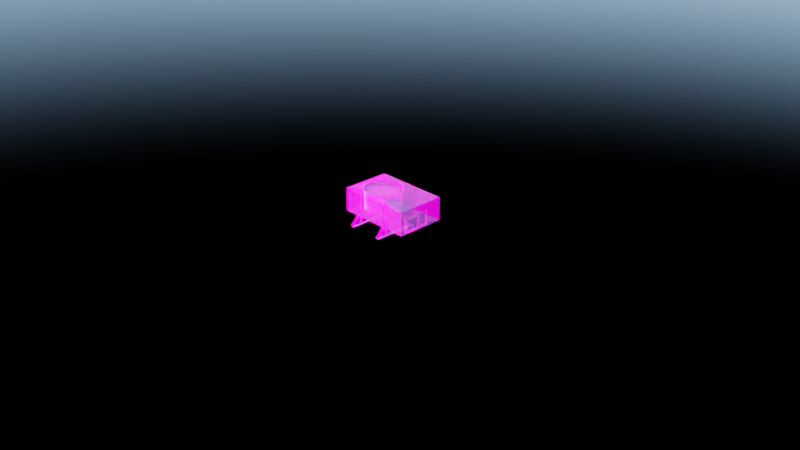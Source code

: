 # Source: AC.blend  (saved by Blender 2.93.21; exported with 4.5.12 LTS)
import bpy
from mathutils import Matrix  # noqa: F401  (used for matrix-valued properties, if any)

bpy.ops.wm.read_factory_settings(use_empty=True)
scene = bpy.context.scene
scene.name = 'Scene'

# ---- collections
col_collection = bpy.data.collections.new('Collection'); scene.collection.children.link(col_collection)
col_ac_unit__exterior_pack = bpy.data.collections.new('AC Unit  Exterior pack'); col_collection.children.link(col_ac_unit__exterior_pack)

# ---- images (referenced by path relative to the original .blend; pixels are not part of the script)
import os
ASSET_DIR = os.environ.get("B2B_ASSET_DIR", "")  # directory of the original .blend (textures are referenced by path, not embedded)
HERE = os.path.dirname(os.path.abspath(__file__))  # packed textures are extracted next to this script under _unpacked/

def load_image(name, relpath, width, height, colorspace="sRGB"):
    """Load a texture the original file referenced (path relative to the .blend, or extracted next to this script)."""
    p = next((c for c in (os.path.join(HERE, relpath), os.path.join(ASSET_DIR, relpath)) if relpath and os.path.exists(c)), "")
    if p:
        img = bpy.data.images.load(p, check_existing=True)
        img.name = name
    else:  # same state as the original file: an image datablock whose file is absent (Cycles renders it pink)
        img = bpy.data.images.new(name, width, height)
        img.source = "FILE"
        img.filepath = "//" + (relpath or name)
    img.colorspace_settings.name = colorspace
    return img
img_defaultmaterial_color_1k_metalness_png_005 = load_image('DefaultMaterial_COLOR_1k_METALNESS.png.005', 'DefaultMaterial_COLOR_1k_METALNESS.png', 1024, 1024, 'sRGB')
img_defaultmaterial_roughness_1k_metalness_jpg_005 = load_image('DefaultMaterial_ROUGHNESS_1k_METALNESS.jpg.005', 'DefaultMaterial_ROUGHNESS_1k_METALNESS.jpg', 1024, 1024, 'Non-Color')
img_defaultmaterial_metalness_1k_metalness_jpg_005 = load_image('DefaultMaterial_METALNESS_1k_METALNESS.jpg.005', 'DefaultMaterial_METALNESS_1k_METALNESS.jpg', 1024, 1024, 'Non-Color')
img_defaultmaterial_opacity_1k_metalness_jpg_001 = load_image('DefaultMaterial_OPACITY_1k_METALNESS.jpg.001', 'DefaultMaterial_OPACITY_1k_METALNESS.jpg', 1024, 1024, 'Non-Color')
img_defaultmaterial_nrm_1k_metalness_jpg_005 = load_image('DefaultMaterial_NRM_1k_METALNESS.jpg.005', 'DefaultMaterial_NRM_1k_METALNESS.jpg', 1024, 1024, 'Non-Color')

# ---- materials (node trees are filled in below, after node groups)
mat_ac_unit_001 = bpy.data.materials.new('Ac Unit.001')

# ---- node groups
ng_auto_smooth = bpy.data.node_groups.new('Auto Smooth', 'GeometryNodeTree')
_s = ng_auto_smooth.interface.new_socket(name='Geometry', in_out='OUTPUT', socket_type='NodeSocketGeometry')
_s = ng_auto_smooth.interface.new_socket(name='Geometry', in_out='INPUT', socket_type='NodeSocketGeometry')
_s = ng_auto_smooth.interface.new_socket(name='Angle', in_out='INPUT', socket_type='NodeSocketFloat')
_s.subtype = 'ANGLE'
_s.min_value = 0.0
_s.max_value = 3.142
ng_auto_smooth.is_modifier = True
_N = ng_auto_smooth.nodes; _L = ng_auto_smooth.links
n0 = _N.new('NodeGroupOutput'); n0.name = 'Group Output'; n0.location = (480, -100)
n1 = _N.new('NodeGroupInput'); n1.name = 'Group Input'; n1.location = (-420, -300)
n2 = _N.new('NodeGroupInput'); n2.name = 'Group Input.001'; n2.location = (-60, -100)
n3 = _N.new('GeometryNodeSetShadeSmooth'); n3.name = 'Set Shade Smooth'; n3.location = (120, -100)
n3.domain = 'EDGE'
n4 = _N.new('GeometryNodeSetShadeSmooth'); n4.name = 'Set Shade Smooth.001'; n4.location = (300, -100)
n5 = _N.new('GeometryNodeInputMeshEdgeAngle'); n5.name = 'Edge Angle'; n5.location = (-420, -220)
n6 = _N.new('GeometryNodeInputEdgeSmooth'); n6.name = 'Is Edge Smooth'; n6.location = (-60, -160)
n7 = _N.new('GeometryNodeInputShadeSmooth'); n7.name = 'Is Face Smooth'; n7.location = (-240, -340)
n8 = _N.new('FunctionNodeBooleanMath'); n8.name = 'Boolean Math'; n8.location = (-60, -220)
n9 = _N.new('FunctionNodeCompare'); n9.name = 'Compare'; n9.location = (-240, -180)
n9.operation = 'LESS_EQUAL'
_L.new(n5.outputs[0], n9.inputs[0])
_L.new(n4.outputs[0], n0.inputs[0])
_L.new(n1.outputs[1], n9.inputs[1])
_L.new(n9.outputs[0], n8.inputs[0])
_L.new(n7.outputs[0], n8.inputs[1])
_L.new(n2.outputs[0], n3.inputs[0])
_L.new(n6.outputs[0], n3.inputs[1])
_L.new(n3.outputs[0], n4.inputs[0])
_L.new(n8.outputs[0], n3.inputs[2])
n0.is_active_output = True

# ---- material node trees
mat_ac_unit_001.use_nodes = True; mat_ac_unit_001.node_tree.nodes.clear()
_N = mat_ac_unit_001.node_tree.nodes; _L = mat_ac_unit_001.node_tree.links
n0 = _N.new('ShaderNodeBsdfPrincipled'); n0.name = 'Principled BSDF'; n0.location = (40, 300)
n0.distribution = 'GGX'
n0.subsurface_method = 'BURLEY'
n0.inputs[3].default_value = 1.45
n0.inputs[27].default_value = (0.0, 0.0, 0.0, 1.0)
n0.inputs[28].default_value = 1.0
n1 = _N.new('ShaderNodeOutputMaterial'); n1.name = 'Material Output'; n1.location = (330, 300)
n2 = _N.new('ShaderNodeTexImage'); n2.name = 'Image Texture'; n2.location = (-660, 540)
n2.image = img_defaultmaterial_color_1k_metalness_png_005
n3 = _N.new('ShaderNodeTexImage'); n3.name = 'Image Texture.003'; n3.location = (-1120, 40)
n3.image = img_defaultmaterial_roughness_1k_metalness_jpg_005
n4 = _N.new('ShaderNodeTexImage'); n4.name = 'Image Texture.001'; n4.location = (-1120, 320)
n4.image = img_defaultmaterial_metalness_1k_metalness_jpg_005
n5 = _N.new('ShaderNodeTexImage'); n5.name = 'Image Texture.004'; n5.location = (-1120, -240)
n5.image = img_defaultmaterial_opacity_1k_metalness_jpg_001
n6 = _N.new('ShaderNodeMath'); n6.name = 'Math'; n6.location = (-420, -380)
n6.hide = True
n6.operation = 'SUBTRACT'
n6.inputs[0].default_value = 1.0
n6.inputs[2].default_value = 0.0
n7 = _N.new('ShaderNodeCombineXYZ'); n7.name = 'Combine XYZ'; n7.location = (-256, -310)
n8 = _N.new('ShaderNodeTexImage'); n8.name = 'Image Texture.002'; n8.location = (-844, -357)
n8.image = img_defaultmaterial_nrm_1k_metalness_jpg_005
n9 = _N.new('ShaderNodeNormalMap'); n9.name = 'Normal Map'; n9.location = (-87, -306)
n10 = _N.new('ShaderNodeSeparateXYZ'); n10.name = 'Separate XYZ'; n10.location = (-578, -331)
_L.new(n0.outputs[0], n1.inputs[0])
_L.new(n2.outputs[0], n0.inputs[0])
_L.new(n3.outputs[0], n0.inputs[2])
_L.new(n4.outputs[0], n0.inputs[1])
_L.new(n9.outputs[0], n0.inputs[5])
_L.new(n5.outputs[0], n0.inputs[4])
_L.new(n10.outputs[0], n7.inputs[0])
_L.new(n10.outputs[2], n7.inputs[2])
_L.new(n10.outputs[1], n6.inputs[1])
_L.new(n6.outputs[0], n7.inputs[1])
_L.new(n7.outputs[0], n9.inputs[1])
_L.new(n8.outputs[0], n10.inputs[0])
n1.is_active_output = True

# ---- world
world_world = bpy.data.worlds.new('World'); scene.world = world_world
world_world.use_nodes = True; world_world.node_tree.nodes.clear()
_N = world_world.node_tree.nodes; _L = world_world.node_tree.links
n0 = _N.new('ShaderNodeOutputWorld'); n0.name = 'World Output'; n0.location = (353, 304)
n1 = _N.new('ShaderNodeBackground'); n1.name = 'Background'; n1.location = (39, 334)
n2 = _N.new('ShaderNodeTexSky'); n2.name = 'Sky Texture'; n2.location = (-255, 369)
n2.sun_elevation = 0.4363
n2.sun_rotation = 3.142
n2.altitude = 1.5e+04
n2.air_density = 1.5
n2.dust_density = 1.2
_L.new(n1.outputs[0], n0.inputs[0])
_L.new(n2.outputs[0], n1.inputs[0])
n0.is_active_output = True
world_world.color = (0.05088, 0.05088, 0.05088)
world_world.use_sun_shadow = False
world_world.sun_shadow_jitter_overblur = 0.0

# ---- cameras
cam_camera = bpy.data.cameras.new('Camera')
cam_camera.clip_end = 100.0
cam_camera.ortho_scale = 7.314

# ---- meshes
me_plane_004 = bpy.data.meshes.new('Plane.004')
me_plane_004.from_pydata([(-0.3997, -0.334, 0.08307), (-0.3997, -0.334, 0.2699), (0.4003, -0.3111, 0.1018), (0.4003, -0.3111, 0.2382), (0.4003, -0.01914, 0.1018), (-0.3997, 0.1537, 0.08307), (-0.3997, 0.1537, 0.2699), (0.4003, -0.01914, 0.2382), (-0.1369, -0.2901, 0.32), (-0.08515, -0.2833, 0.32), (-0.2369, -0.2633, 0.32), (-0.1887, -0.2833, 0.32), (-0.03691, -0.2633, 0.32), (0.03629, -0.1901, 0.32), (0.05628, -0.03835, 0.32), (-0.3101, 0.00989, 0.32), (-0.3301, -0.03835, 0.32), (-0.03691, 0.0831, 0.32), (-0.2369, 0.0831, 0.32), (-0.1887, 0.1031, 0.32), (-0.03691, 0.0831, 0.12), (-0.2369, -0.2633, 0.12), (-0.1369, -0.2901, 0.12), (-0.03691, -0.2633, 0.12), (0.03629, -0.1901, 0.12), (0.06309, -0.09011, 0.12), (-0.3101, -0.1901, 0.12), (0.0363, 0.00989, 0.12), (-0.3369, -0.09011, 0.12), (-0.2369, 0.0831, 0.12), (-0.3101, 0.00989, 0.12), (-0.1369, 0.1099, 0.12), (0.4003, -0.35, 0.32), (0.4003, -0.35, 0.07), (0.4003, 0.1698, 0.07), (0.4403, -0.3111, 0.1018), (0.4153, -0.01914, 0.2382), (0.4153, -0.01914, 0.1018), (0.4153, -0.1411, 0.2382), (0.4153, -0.1411, 0.1018), (0.4403, -0.3111, 0.2382), (0.4403, -0.1591, 0.1018), (0.4403, -0.1591, 0.2382), (-0.3997, -0.35, 0.07), (-0.3997, -0.35, 0.32), (-0.3997, 0.1698, 0.07), (-0.3997, 0.1698, 0.32), (-0.3947, -0.334, 0.08307), (-0.3947, -0.334, 0.2699), (-0.3947, 0.1537, 0.08307), (-0.3947, 0.1537, 0.2699), (0.1668, -0.351, 0.01), (0.2005, -0.351, 0.01), (0.2005, -0.371, 0.345), (0.1668, -0.371, 0.345), (0.2019, -8.824e-09, -1.524e-08), (0.2019, -0.47, -1.524e-08), (0.1654, -7.231e-09, -1.249e-08), (0.2019, -0.47, 0.02), (0.2019, -8.824e-09, 0.02), (0.1654, -0.47, -1.249e-08), (0.2005, -0.371, 0.01), (0.1668, -0.371, 0.01), (0.1668, -0.351, 0.345), (0.2005, -0.351, 0.345), (0.1654, -7.231e-09, 0.02), (0.1654, -0.47, 0.02), (0.1684, -0.3589, 0.1324), (0.1989, -0.3589, 0.1324), (0.2001, -0.4542, 0.0087), (0.1672, -0.4542, 0.0087), (0.1684, -0.3683, 0.1399), (0.1989, -0.3683, 0.1399), (0.2001, -0.4635, 0.01625), (0.1672, -0.4635, 0.01625), (0.1675, -0.3517, 0.01), (0.1998, -0.3517, 0.01), (0.1995, -0.371, 0.345), (0.1678, -0.371, 0.345), (0.2012, -8.793e-09, 0.0007071), (0.2012, -0.47, 0.0007071), (0.1661, -7.262e-09, 0.0007071), (0.2009, -0.47, 0.02), (0.2009, -8.78e-09, 0.02), (0.1661, -0.47, 0.0007071), (0.1995, -0.371, 0.01), (0.1678, -0.371, 0.01), (0.1675, -0.3517, 0.345), (0.1998, -0.3517, 0.345), (0.1664, -7.274e-09, 0.02), (0.1664, -0.47, 0.02), (0.1691, -0.3595, 0.1328), (0.1982, -0.3595, 0.1328), (0.1994, -0.4547, 0.00913), (0.1679, -0.4547, 0.00913), (0.1694, -0.3683, 0.1399), (0.1979, -0.3683, 0.1399), (0.1991, -0.4635, 0.01625), (0.1682, -0.4635, 0.01625), (-0.2005, -0.351, 0.01), (-0.1668, -0.351, 0.01), (-0.1668, -0.371, 0.345), (-0.2005, -0.371, 0.345), (-0.1654, 7.231e-09, 1.249e-08), (-0.1654, -0.47, 1.249e-08), (-0.2019, 8.824e-09, 1.524e-08), (-0.1654, -0.47, 0.02), (-0.1654, 7.231e-09, 0.02), (-0.2019, -0.47, 1.524e-08), (-0.1668, -0.371, 0.01), (-0.2005, -0.371, 0.01), (-0.2005, -0.351, 0.345), (-0.1668, -0.351, 0.345), (-0.2019, 8.824e-09, 0.02), (-0.2019, -0.47, 0.02), (-0.1989, -0.3589, 0.1324), (-0.1684, -0.3589, 0.1324), (-0.1672, -0.4542, 0.0087), (-0.2001, -0.4542, 0.0087), (-0.1989, -0.3683, 0.1399), (-0.1684, -0.3683, 0.1399), (-0.1672, -0.4635, 0.01625), (-0.2001, -0.4635, 0.01625), (-0.1998, -0.3517, 0.01), (-0.1675, -0.3517, 0.01), (-0.1678, -0.371, 0.345), (-0.1995, -0.371, 0.345), (-0.1661, 7.262e-09, 0.0007072), (-0.1661, -0.47, 0.0007072), (-0.2012, 8.793e-09, 0.0007072), (-0.1664, -0.47, 0.02), (-0.1664, 7.274e-09, 0.02), (-0.2012, -0.47, 0.0007072), (-0.1678, -0.371, 0.01), (-0.1995, -0.371, 0.01), (-0.1998, -0.3517, 0.345), (-0.1675, -0.3517, 0.345), (-0.2009, 8.78e-09, 0.02), (-0.2009, -0.47, 0.02), (-0.1982, -0.3595, 0.1328), (-0.1691, -0.3595, 0.1328), (-0.1679, -0.4547, 0.00913), (-0.1994, -0.4547, 0.00913), (-0.1979, -0.3683, 0.1399), (-0.1694, -0.3683, 0.1399), (-0.1682, -0.4635, 0.01625), (-0.1991, -0.4635, 0.01625), (0.004511, -0.2315, 0.32), (-0.2783, -0.2315, 0.32), (-0.3101, -0.1901, 0.32), (0.05628, -0.1419, 0.32), (0.06309, -0.09011, 0.32), (-0.3301, -0.1419, 0.32), (-0.3369, -0.09011, 0.32), (0.0363, 0.00989, 0.32), (0.004511, 0.05131, 0.32), (-0.2783, 0.05131, 0.32), (-0.1369, 0.1099, 0.32), (-0.08515, 0.1031, 0.32), (0.007558, -0.35, 0.32), (0.4003, -0.1419, 0.32), (0.4003, 0.1698, 0.32), (-0.242, 0.1698, 0.32), (0.01195, 0.1698, 0.32), (-0.3997, -0.1404, 0.32), (0.07086, -0.09011, 0.32), (0.05504, -0.0106, 0.32), (0.01, 0.0568, 0.32), (-0.0574, 0.1018, 0.32), (-0.1369, 0.1177, 0.32), (-0.2164, 0.1018, 0.32), (-0.2838, 0.0568, 0.32), (-0.3289, -0.0106, 0.32), (-0.3447, -0.09011, 0.32), (-0.3289, -0.1696, 0.32), (-0.2838, -0.237, 0.32), (-0.2164, -0.2821, 0.32), (-0.1369, -0.2979, 0.32), (-0.0574, -0.2821, 0.32), (0.01, -0.237, 0.32), (0.05504, -0.1696, 0.32), (-0.1369, -0.09011, 0.32), (-0.2725, 0.04553, 0.2673), (-0.2725, -0.2257, 0.2673), (-0.001273, 0.04553, 0.2673), (-0.001273, -0.2257, 0.2673), (-0.3373, -0.09011, 0.2673), (0.06352, -0.09011, 0.2673), (-0.1369, 0.09681, 0.2673), (-0.1369, -0.277, 0.2673), (-0.1369, -0.2901, 0.32), (-0.08515, -0.2833, 0.32), (-0.2369, -0.2633, 0.32), (-0.1887, -0.2833, 0.32), (-0.03691, -0.2633, 0.32), (0.03629, -0.1901, 0.32), (0.05628, -0.03835, 0.32), (-0.3101, 0.00989, 0.32), (-0.3301, -0.03835, 0.32), (-0.03691, 0.0831, 0.32), (-0.2369, 0.0831, 0.32), (-0.1887, 0.1031, 0.32), (0.004511, -0.2315, 0.32), (-0.2783, -0.2315, 0.32), (-0.3101, -0.1901, 0.32), (0.05628, -0.1419, 0.32), (0.06309, -0.09011, 0.32), (-0.3301, -0.1419, 0.32), (-0.3369, -0.09011, 0.32), (0.0363, 0.00989, 0.32), (0.004511, 0.05131, 0.32), (-0.2783, 0.05131, 0.32), (-0.1369, 0.1099, 0.32), (-0.08515, 0.1031, 0.32), (-0.1369, -0.2941, 0.328), (-0.0841, -0.2872, 0.328), (-0.2389, -0.2668, 0.328), (-0.1897, -0.2872, 0.328), (-0.03489, -0.2668, 0.328), (0.03979, -0.1921, 0.328), (0.007364, -0.2344, 0.328), (-0.2812, -0.2344, 0.328), (-0.3136, -0.1921, 0.328), (0.06017, -0.1429, 0.328), (0.06712, -0.09011, 0.328), (-0.334, -0.1429, 0.328), (-0.3409, -0.09011, 0.328), (0.06017, -0.0373, 0.328), (0.03979, 0.01191, 0.328), (-0.3136, 0.01191, 0.328), (-0.334, -0.0373, 0.328), (0.007364, 0.05416, 0.328), (-0.03489, 0.08659, 0.328), (-0.2389, 0.08659, 0.328), (-0.2812, 0.05416, 0.328), (-0.1897, 0.107, 0.328), (-0.1369, 0.1139, 0.328), (-0.0841, 0.107, 0.328), (-0.1369, -0.2992, 0.328), (-0.0828, -0.2921, 0.328), (-0.2414, -0.2712, 0.328), (-0.191, -0.2921, 0.328), (-0.03237, -0.2712, 0.328), (0.04416, -0.1946, 0.328), (0.01093, -0.238, 0.328), (-0.2848, -0.238, 0.328), (-0.318, -0.1946, 0.328), (0.06504, -0.1442, 0.328), (0.07217, -0.09011, 0.328), (-0.3389, -0.1442, 0.328), (-0.346, -0.09011, 0.328), (0.06504, -0.036, 0.328), (0.04416, 0.01443, 0.328), (-0.318, 0.01443, 0.328), (-0.3389, -0.036, 0.328), (0.01093, 0.05773, 0.328), (-0.03237, 0.09096, 0.328), (-0.2414, 0.09096, 0.328), (-0.2848, 0.05773, 0.328), (-0.191, 0.1118, 0.328), (-0.1369, 0.119, 0.328), (-0.0828, 0.1118, 0.328), (-0.1369, -0.3002, 0.318), (-0.08254, -0.293, 0.318), (-0.242, -0.2721, 0.318), (-0.1913, -0.293, 0.318), (-0.03187, -0.2721, 0.318), (0.04503, -0.1952, 0.318), (0.01164, -0.2387, 0.318), (-0.2855, -0.2387, 0.318), (-0.3189, -0.1952, 0.318), (0.06602, -0.1445, 0.318), (0.07318, -0.09011, 0.318), (-0.3398, -0.1445, 0.318), (-0.347, -0.09011, 0.318), (0.06602, -0.03574, 0.318), (0.04503, 0.01493, 0.318), (-0.3189, 0.01493, 0.318), (-0.3398, -0.03574, 0.318), (0.01164, 0.05844, 0.318), (-0.03187, 0.09183, 0.318), (-0.242, 0.09183, 0.318), (-0.2855, 0.05844, 0.318), (-0.1913, 0.1128, 0.318), (-0.1369, 0.12, 0.318), (-0.08254, 0.1128, 0.318)], [], [(2, 4, 39, 35), (5, 0, 47, 49), (33, 43, 45, 34), (44, 159, 8), (46, 162, 45), (152, 164, 149), (161, 151, 150, 160), (32, 13, 147, 12), (159, 9, 8), (12, 9, 159, 32), (11, 10, 148, 44), (8, 11, 44), (16, 15, 46, 164), (46, 18, 19, 162), (162, 19, 157), (15, 156, 18, 46), (18, 156, 30, 29), (153, 152, 26, 28), (147, 13, 24), (156, 15, 30), (151, 14, 27, 25), (20, 155, 17), (12, 147, 24, 23), (157, 19, 29, 31), (14, 154, 27), (148, 10, 21), (19, 18, 29), (15, 16, 28, 30), (149, 148, 21, 26), (17, 158, 31, 20), (8, 9, 23, 22), (16, 153, 28), (150, 151, 25), (158, 157, 31), (10, 11, 22, 21), (154, 155, 20, 27), (13, 150, 25, 24), (9, 12, 23), (152, 149, 26), (11, 8, 22), (27, 20, 31, 25), (25, 31, 29, 24), (24, 29, 30, 23), (23, 30, 28, 22), (22, 28, 26, 21), (44, 43, 159), (2, 3, 32, 33), (4, 2, 33, 34), (3, 160, 32), (35, 39, 41), (7, 4, 34, 161), (7, 38, 36), (3, 2, 35, 40), (4, 7, 36, 37), (40, 35, 41, 42), (38, 40, 42), (38, 39, 37, 36), (38, 7, 3, 40), (39, 4, 37), (1, 0, 43, 44), (39, 38, 42, 41), (0, 5, 45, 43), (6, 164, 46), (5, 6, 46, 45), (47, 48, 50, 49), (1, 6, 50, 48), (52, 51, 63, 64), (59, 58, 56, 55), (51, 62, 54, 63), (64, 53, 61, 52), (55, 56, 60, 57), (69, 70, 67, 68), (69, 68, 72, 73), (67, 70, 74, 71), (57, 60, 66, 65), (76, 88, 87, 75), (83, 79, 80, 82), (75, 87, 78, 86), (88, 76, 85, 77), (79, 81, 84, 80), (93, 92, 91, 94), (93, 97, 96, 92), (91, 95, 98, 94), (81, 89, 90, 84), (51, 52, 76, 75), (62, 51, 75, 86), (52, 61, 85, 76), (64, 63, 87, 88), (53, 64, 88, 77), (63, 54, 78, 87), (55, 57, 81, 79), (56, 58, 82, 80), (60, 56, 80, 84), (59, 55, 79, 83), (57, 65, 89, 81), (66, 60, 84, 90), (54, 62, 86, 78), (61, 53, 77, 85), (58, 59, 83, 82), (65, 66, 90, 89), (70, 69, 93, 94), (68, 67, 91, 92), (71, 74, 98, 95), (73, 72, 96, 97), (69, 73, 97, 93), (72, 68, 92, 96), (67, 71, 95, 91), (74, 70, 94, 98), (100, 99, 111, 112), (107, 106, 104, 103), (99, 110, 102, 111), (112, 101, 109, 100), (103, 104, 108, 105), (117, 118, 115, 116), (117, 116, 120, 121), (115, 118, 122, 119), (105, 108, 114, 113), (124, 136, 135, 123), (131, 127, 128, 130), (123, 135, 126, 134), (136, 124, 133, 125), (127, 129, 132, 128), (141, 140, 139, 142), (141, 145, 144, 140), (139, 143, 146, 142), (129, 137, 138, 132), (99, 100, 124, 123), (110, 99, 123, 134), (100, 109, 133, 124), (112, 111, 135, 136), (101, 112, 136, 125), (111, 102, 126, 135), (103, 105, 129, 127), (104, 106, 130, 128), (108, 104, 128, 132), (107, 103, 127, 131), (105, 113, 137, 129), (114, 108, 132, 138), (102, 110, 134, 126), (109, 101, 125, 133), (106, 107, 131, 130), (113, 114, 138, 137), (118, 117, 141, 142), (116, 115, 139, 140), (119, 122, 146, 143), (121, 120, 144, 145), (117, 121, 145, 141), (120, 116, 140, 144), (115, 119, 143, 139), (122, 118, 142, 146), (0, 1, 48, 47), (160, 3, 7, 161), (13, 32, 160, 150), (32, 159, 43, 33), (163, 17, 155, 161), (45, 162, 163, 34), (157, 158, 163, 162), (163, 158, 17), (161, 154, 14, 151), (154, 161, 155), (164, 153, 16), (164, 6, 1), (164, 1, 44), (164, 152, 153), (149, 164, 44, 148), (6, 5, 49, 50), (34, 163, 161), (169, 181, 167, 168), (181, 166, 167), (181, 165, 166), (181, 179, 180, 165), (170, 181, 169), (181, 178, 179), (171, 181, 170), (181, 177, 178), (172, 173, 181, 171), (173, 174, 181), (174, 175, 181), (175, 176, 177, 181), (189, 185, 187), (188, 189, 187, 184), (182, 186, 189, 188), (186, 183, 189), (205, 195, 219, 223), (194, 191, 215, 218), (211, 200, 233, 234), (204, 207, 225, 222), (190, 193, 217, 214), (197, 211, 234, 229), (207, 208, 226, 225), (195, 202, 220, 219), (201, 212, 236, 235), (196, 206, 224, 227), (202, 194, 218, 220), (200, 201, 235, 233), (209, 196, 227, 228), (192, 203, 221, 216), (213, 199, 232, 237), (198, 197, 229, 230), (203, 204, 222, 221), (212, 213, 237, 236), (191, 190, 214, 215), (208, 198, 230, 226), (206, 205, 223, 224), (199, 210, 231, 232), (193, 192, 216, 217), (210, 209, 228, 231), (236, 237, 261, 260), (215, 214, 238, 239), (226, 230, 254, 250), (224, 223, 247, 248), (232, 231, 255, 256), (217, 216, 240, 241), (231, 228, 252, 255), (223, 219, 243, 247), (218, 215, 239, 242), (234, 233, 257, 258), (222, 225, 249, 246), (214, 217, 241, 238), (229, 234, 258, 253), (225, 226, 250, 249), (219, 220, 244, 243), (235, 236, 260, 259), (227, 224, 248, 251), (220, 218, 242, 244), (233, 235, 259, 257), (228, 227, 251, 252), (216, 221, 245, 240), (237, 232, 256, 261), (230, 229, 253, 254), (221, 222, 246, 245), (249, 250, 274, 273), (243, 244, 268, 267), (259, 260, 284, 283), (251, 248, 272, 275), (244, 242, 266, 268), (257, 259, 283, 281), (252, 251, 275, 276), (240, 245, 269, 264), (261, 256, 280, 285), (254, 253, 277, 278), (245, 246, 270, 269), (260, 261, 285, 284), (239, 238, 262, 263), (250, 254, 278, 274), (248, 247, 271, 272), (256, 255, 279, 280), (241, 240, 264, 265), (255, 252, 276, 279), (247, 243, 267, 271), (242, 239, 263, 266), (258, 257, 281, 282), (246, 249, 273, 270), (238, 241, 265, 262), (253, 258, 282, 277)])
me_plane_004.polygons.foreach_set('use_smooth', [1, 1, 1, 1, 1, 1, 1, 1, 1, 1, 1, 1, 1, 1, 1, 1, 1, 1, 1, 1, 1, 1, 1, 1, 1, 1, 1, 1, 1, 1, 1, 1, 1, 1, 1, 1, 1, 1, 1, 1, 1, 1, 1, 1, 1, 1, 1, 1, 1, 1, 1, 1, 1, 1, 1, 1, 1, 1, 1, 1, 1, 1, 1, 1, 1, 1, 1, 1, 1, 1, 1, 1, 1, 1, 1, 1, 1, 1, 1, 1, 1, 1, 1, 1, 1, 1, 1, 1, 1, 1, 1, 1, 1, 1, 1, 1, 1, 1, 1, 1, 1, 1, 1, 1, 1, 1, 1, 1, 1, 1, 1, 1, 1, 1, 1, 1, 1, 1, 1, 1, 1, 1, 1, 1, 1, 1, 1, 1, 1, 1, 1, 1, 1, 1, 1, 1, 1, 1, 1, 1, 1, 1, 1, 1, 1, 1, 1, 1, 1, 1, 1, 1, 1, 1, 1, 1, 1, 1, 1, 1, 1, 1, 1, 1, 1, 1, 1, 0, 0, 0, 0, 0, 0, 0, 0, 0, 0, 0, 0, 0, 0, 0, 0, 1, 1, 1, 1, 1, 1, 1, 1, 1, 1, 1, 1, 1, 1, 1, 1, 1, 1, 1, 1, 1, 1, 1, 1, 1, 1, 1, 1, 1, 1, 1, 1, 1, 1, 1, 1, 1, 1, 1, 1, 1, 1, 1, 1, 1, 1, 1, 1, 1, 1, 1, 1, 1, 1, 1, 1, 1, 1, 1, 1, 1, 1, 1, 1, 1, 1, 1, 1, 1, 1, 1, 1])
_uv = me_plane_004.uv_layers.new(name='UVMap')
_uv.uv.foreach_set('vector', [0.974, 0.7358, 0.974, 0.8958, 0.9657, 0.829, 0.952, 0.7358, 0.4326, 0.3921, 0.4326, 0.6595, 0.4299, 0.6595, 0.4299, 0.3921, 0.4402, 0.2865, 0.001572, 0.2865, 0.001572, 0.001577, 0.4402, 0.001577, 0.8522, 0.4433, 0.8522, 0.6666, 0.8194, 0.5874, 0.6977, 0.001577, 0.6977, 0.08802, 0.5607, 0.001577, 0.9603, 0.1724, 0.9984, 0.1716, 0.9493, 0.1989, 0.2413, 0.5747, 0.0564, 0.4322, 0.05266, 0.4038, 0.2413, 0.4038, 0.2413, 0.2897, 0.04171, 0.3774, 0.019, 0.3599, 0.001572, 0.3372, 0.8522, 0.6666, 0.8156, 0.6158, 0.8194, 0.5874, 0.8047, 0.6422, 0.8156, 0.6158, 0.8522, 0.6666, 0.8522, 0.8819, 0.8156, 0.559, 0.7982, 0.5363, 0.7873, 0.5099, 0.8522, 0.4433, 0.8194, 0.5874, 0.8156, 0.559, 0.8522, 0.4433, 0.9603, 0.1157, 0.9493, 0.08924, 0.9984, 0.001577, 0.9984, 0.1716, 0.906, 0.4402, 0.8585, 0.3509, 0.8695, 0.3245, 0.906, 0.3537, 0.906, 0.3537, 0.8695, 0.3245, 0.8732, 0.2961, 0.9493, 0.08924, 0.9266, 0.07181, 0.9092, 0.0491, 0.9984, 0.001577, 0.4438, 0.4566, 0.4436, 0.428, 0.5531, 0.3989, 0.5535, 0.4556, 0.4433, 0.3421, 0.4433, 0.3135, 0.5531, 0.2853, 0.553, 0.3421, 0.4459, 0.08449, 0.4465, 0.05587, 0.5561, 0.05832, 0.4436, 0.428, 0.4434, 0.3993, 0.5531, 0.3989, 0.4479, 0.6855, 0.4472, 0.6569, 0.5561, 0.6259, 0.5575, 0.6826, 0.555, 0.5691, 0.4459, 0.5997, 0.4454, 0.5711, 0.4454, 0.1131, 0.4459, 0.08449, 0.5561, 0.05832, 0.555, 0.1151, 0.4445, 0.5138, 0.4441, 0.4852, 0.5535, 0.4556, 0.5541, 0.5124, 0.4472, 0.6569, 0.4465, 0.6283, 0.5561, 0.6259, 0.4436, 0.2562, 0.4438, 0.2276, 0.5535, 0.2286, 0.4441, 0.4852, 0.4438, 0.4566, 0.5535, 0.4556, 0.4434, 0.3993, 0.4433, 0.3707, 0.553, 0.3421, 0.5531, 0.3989, 0.4434, 0.2848, 0.4436, 0.2562, 0.5535, 0.2286, 0.5531, 0.2853, 0.4454, 0.5711, 0.4449, 0.5425, 0.5541, 0.5124, 0.555, 0.5691, 0.4445, 0.1704, 0.4449, 0.1417, 0.555, 0.1151, 0.5541, 0.1718, 0.4433, 0.3707, 0.4433, 0.3421, 0.553, 0.3421, 0.4487, 0.7142, 0.4479, 0.6855, 0.5575, 0.6826, 0.4449, 0.5425, 0.4445, 0.5138, 0.5541, 0.5124, 0.4438, 0.2276, 0.4441, 0.199, 0.5541, 0.1718, 0.5535, 0.2286, 0.4465, 0.6283, 0.4459, 0.5997, 0.555, 0.5691, 0.5561, 0.6259, 0.4465, 0.05587, 0.4472, 0.02725, 0.5575, 0.001577, 0.5561, 0.05832, 0.4449, 0.1417, 0.4454, 0.1131, 0.555, 0.1151, 0.4433, 0.3135, 0.4434, 0.2848, 0.5531, 0.2853, 0.4441, 0.199, 0.4445, 0.1704, 0.5541, 0.1718, 0.2134, 0.6553, 0.2134, 0.7121, 0.185, 0.7613, 0.185, 0.6062, 0.185, 0.6062, 0.185, 0.7613, 0.1359, 0.7896, 0.1359, 0.5778, 0.1359, 0.5778, 0.1359, 0.7896, 0.07911, 0.7896, 0.07911, 0.5778, 0.07911, 0.5778, 0.07911, 0.7896, 0.02995, 0.7613, 0.02995, 0.6062, 0.02995, 0.6062, 0.02995, 0.7613, 0.001572, 0.7121, 0.001572, 0.6553, 0.2444, 0.2897, 0.3815, 0.2897, 0.2444, 0.513, 0.5081, 0.851, 0.5081, 0.7763, 0.5294, 0.7314, 0.5294, 0.8685, 0.348, 0.851, 0.5081, 0.851, 0.5294, 0.8685, 0.2444, 0.8685, 0.5081, 0.7763, 0.4153, 0.7314, 0.5294, 0.7314, 0.952, 0.7358, 0.9657, 0.829, 0.952, 0.8191, 0.348, 0.7763, 0.348, 0.851, 0.2444, 0.8685, 0.2444, 0.7314, 0.8554, 0.8958, 0.8636, 0.829, 0.8636, 0.8958, 0.8773, 0.7139, 0.952, 0.7139, 0.952, 0.7358, 0.8773, 0.7358, 0.5181, 0.7255, 0.4433, 0.7255, 0.4433, 0.7173, 0.5181, 0.7173, 0.8773, 0.7358, 0.952, 0.7358, 0.952, 0.8191, 0.8773, 0.8191, 0.8636, 0.829, 0.8773, 0.7358, 0.8773, 0.8191, 0.7009, 0.2897, 0.7756, 0.2897, 0.7756, 0.3566, 0.7009, 0.3566, 0.8636, 0.829, 0.8554, 0.8958, 0.8554, 0.7358, 0.8773, 0.7358, 0.9657, 0.829, 0.974, 0.8958, 0.9657, 0.8958, 0.8105, 0.01037, 0.708, 0.01037, 0.7009, 0.001577, 0.8379, 0.001578, 0.952, 0.836, 0.8773, 0.836, 0.8773, 0.8191, 0.952, 0.8191, 0.708, 0.01037, 0.708, 0.2778, 0.7009, 0.2865, 0.7009, 0.001577, 0.8105, 0.2778, 0.8379, 0.1165, 0.8379, 0.2865, 0.708, 0.2778, 0.8105, 0.2778, 0.8379, 0.2865, 0.7009, 0.2865, 0.9578, 0.7107, 0.8554, 0.7107, 0.8554, 0.4433, 0.9578, 0.4433, 0.4374, 0.557, 0.4374, 0.2897, 0.4402, 0.2897, 0.4402, 0.557, 0.001572, 0.8771, 0.001572, 0.8586, 0.1852, 0.8586, 0.1852, 0.8771, 0.7629, 0.8826, 0.5052, 0.8826, 0.5052, 0.8716, 0.7629, 0.8716, 0.001572, 0.8586, 0.001572, 0.8476, 0.1852, 0.8476, 0.1852, 0.8586, 0.1852, 0.8803, 0.1852, 0.8912, 0.001572, 0.8912, 0.001572, 0.8803, 0.4267, 0.2897, 0.4267, 0.5474, 0.4067, 0.5474, 0.4067, 0.2897, 0.3846, 0.5506, 0.4027, 0.5505, 0.4027, 0.6361, 0.386, 0.6362, 0.7866, 0.424, 0.701, 0.424, 0.7009, 0.4174, 0.7865, 0.4175, 0.4027, 0.6361, 0.4027, 0.5505, 0.4092, 0.5507, 0.4092, 0.6362, 0.4067, 0.2897, 0.4067, 0.5474, 0.3958, 0.5474, 0.3958, 0.2897, 0.001572, 0.9024, 0.1852, 0.9024, 0.1852, 0.9201, 0.001572, 0.9201, 0.7629, 0.8832, 0.7629, 0.8937, 0.5052, 0.8937, 0.5052, 0.8832, 0.001572, 0.8365, 0.1852, 0.8365, 0.1852, 0.8471, 0.001572, 0.8471, 0.1852, 0.9024, 0.001572, 0.9024, 0.001572, 0.8918, 0.1852, 0.8918, 0.7629, 0.8937, 0.7629, 0.9129, 0.5052, 0.9129, 0.5052, 0.8937, 0.7866, 0.4107, 0.701, 0.4107, 0.7009, 0.3948, 0.7865, 0.3934, 0.7866, 0.4107, 0.7865, 0.4169, 0.7009, 0.4169, 0.701, 0.4107, 0.416, 0.6361, 0.4098, 0.6362, 0.4098, 0.5507, 0.416, 0.5505, 0.3846, 0.2897, 0.3952, 0.2897, 0.3952, 0.5474, 0.3846, 0.5474, 0.235, 0.6774, 0.2165, 0.6774, 0.2169, 0.677, 0.2347, 0.677, 0.235, 0.6664, 0.235, 0.6774, 0.2347, 0.677, 0.2345, 0.6664, 0.2165, 0.6774, 0.2165, 0.6664, 0.2171, 0.6664, 0.2169, 0.677, 0.4326, 0.6626, 0.4326, 0.6811, 0.4322, 0.6807, 0.4322, 0.663, 0.4216, 0.6626, 0.4326, 0.6626, 0.4322, 0.663, 0.4216, 0.6632, 0.4326, 0.6811, 0.4216, 0.6811, 0.4216, 0.6806, 0.4322, 0.6807, 0.2275, 0.6292, 0.2275, 0.6491, 0.2271, 0.6487, 0.2271, 0.6295, 0.2165, 0.606, 0.2275, 0.606, 0.2275, 0.6066, 0.2169, 0.6064, 0.2165, 0.626, 0.2165, 0.606, 0.2169, 0.6064, 0.2169, 0.6256, 0.2165, 0.6292, 0.2275, 0.6292, 0.2271, 0.6295, 0.2165, 0.6297, 0.2275, 0.6491, 0.2165, 0.6491, 0.2165, 0.6486, 0.2271, 0.6487, 0.2275, 0.626, 0.2165, 0.626, 0.2169, 0.6256, 0.2275, 0.6255, 0.1852, 0.8476, 0.001572, 0.8476, 0.001572, 0.8471, 0.1852, 0.8471, 0.001572, 0.8912, 0.1852, 0.8912, 0.1852, 0.8918, 0.001572, 0.8918, 0.5052, 0.8826, 0.7629, 0.8826, 0.7629, 0.8832, 0.5052, 0.8832, 0.3958, 0.2897, 0.3958, 0.5474, 0.3952, 0.5474, 0.3952, 0.2897, 0.4191, 0.5685, 0.4191, 0.5505, 0.4195, 0.5509, 0.4195, 0.5682, 0.2372, 0.606, 0.2372, 0.6227, 0.2368, 0.6223, 0.2368, 0.6064, 0.4092, 0.6362, 0.4092, 0.5507, 0.4098, 0.5507, 0.4098, 0.6362, 0.7865, 0.4175, 0.7009, 0.4174, 0.7009, 0.4169, 0.7865, 0.4169, 0.4191, 0.5505, 0.4257, 0.5505, 0.4257, 0.5511, 0.4195, 0.5509, 0.2307, 0.606, 0.2372, 0.606, 0.2368, 0.6064, 0.2307, 0.6066, 0.2372, 0.6227, 0.2307, 0.6227, 0.2307, 0.6222, 0.2368, 0.6223, 0.4257, 0.5685, 0.4191, 0.5685, 0.4195, 0.5682, 0.4257, 0.568, 0.001572, 0.8334, 0.001572, 0.8149, 0.1852, 0.8149, 0.1852, 0.8334, 0.7629, 0.9271, 0.5052, 0.9271, 0.5052, 0.9161, 0.7629, 0.9161, 0.001572, 0.8149, 0.001572, 0.8039, 0.1852, 0.8039, 0.1852, 0.8149, 0.9497, 0.9161, 0.9497, 0.9271, 0.766, 0.9271, 0.766, 0.9161, 0.2444, 0.8716, 0.5021, 0.8716, 0.5021, 0.8916, 0.2444, 0.8916, 0.3846, 0.6395, 0.4027, 0.6394, 0.4027, 0.725, 0.386, 0.7251, 0.7866, 0.3903, 0.701, 0.3903, 0.7009, 0.3837, 0.7865, 0.3837, 0.4027, 0.725, 0.4027, 0.6394, 0.4092, 0.6396, 0.4092, 0.7251, 0.2444, 0.8916, 0.5021, 0.8916, 0.5021, 0.9026, 0.2444, 0.9026, 0.766, 0.9382, 0.9497, 0.9382, 0.9497, 0.9559, 0.766, 0.9559, 0.7629, 0.9276, 0.7629, 0.9382, 0.5052, 0.9382, 0.5052, 0.9276, 0.001572, 0.7928, 0.1852, 0.7928, 0.1852, 0.8034, 0.001572, 0.8034, 0.9497, 0.9382, 0.766, 0.9382, 0.766, 0.9276, 0.9497, 0.9276, 0.7629, 0.9382, 0.7629, 0.9574, 0.5052, 0.9574, 0.5052, 0.9382, 0.7866, 0.377, 0.701, 0.377, 0.7009, 0.3611, 0.7865, 0.3597, 0.7866, 0.377, 0.7865, 0.3832, 0.7009, 0.3832, 0.701, 0.377, 0.416, 0.725, 0.4098, 0.7251, 0.4098, 0.6396, 0.416, 0.6394, 0.2444, 0.9137, 0.2444, 0.9031, 0.5021, 0.9031, 0.5021, 0.9137, 0.235, 0.6915, 0.2165, 0.6915, 0.2169, 0.6911, 0.2347, 0.6911, 0.235, 0.6805, 0.235, 0.6915, 0.2347, 0.6911, 0.2345, 0.6805, 0.2165, 0.6915, 0.2165, 0.6805, 0.2171, 0.6805, 0.2169, 0.6911, 0.235, 0.6632, 0.2165, 0.6632, 0.2169, 0.6629, 0.2347, 0.6629, 0.235, 0.6523, 0.235, 0.6632, 0.2347, 0.6629, 0.2345, 0.6523, 0.2165, 0.6632, 0.2165, 0.6523, 0.2171, 0.6523, 0.2169, 0.6629, 0.2365, 0.5888, 0.2165, 0.5888, 0.2169, 0.5884, 0.2361, 0.5884, 0.2165, 0.6029, 0.2165, 0.5919, 0.2171, 0.5919, 0.2169, 0.6025, 0.2365, 0.6029, 0.2165, 0.6029, 0.2169, 0.6025, 0.2361, 0.6025, 0.2365, 0.5778, 0.2365, 0.5888, 0.2361, 0.5884, 0.236, 0.5778, 0.2165, 0.5888, 0.2165, 0.5778, 0.2171, 0.5778, 0.2169, 0.5884, 0.2365, 0.5919, 0.2365, 0.6029, 0.2361, 0.6025, 0.236, 0.5919, 0.1852, 0.8039, 0.001572, 0.8039, 0.001572, 0.8034, 0.1852, 0.8034, 0.766, 0.9271, 0.9497, 0.9271, 0.9497, 0.9276, 0.766, 0.9276, 0.5052, 0.9271, 0.7629, 0.9271, 0.7629, 0.9276, 0.5052, 0.9276, 0.2444, 0.9026, 0.5021, 0.9026, 0.5021, 0.9031, 0.2444, 0.9031, 0.4257, 0.5717, 0.4257, 0.5897, 0.4253, 0.5893, 0.4253, 0.5721, 0.4257, 0.5929, 0.4257, 0.6096, 0.4253, 0.6092, 0.4253, 0.5933, 0.4092, 0.7251, 0.4092, 0.6396, 0.4098, 0.6396, 0.4098, 0.7251, 0.7865, 0.3837, 0.7009, 0.3837, 0.7009, 0.3832, 0.7865, 0.3832, 0.4257, 0.5897, 0.4191, 0.5897, 0.4191, 0.5892, 0.4253, 0.5893, 0.4191, 0.5929, 0.4257, 0.5929, 0.4253, 0.5933, 0.4191, 0.5934, 0.4257, 0.6096, 0.4191, 0.6096, 0.4191, 0.609, 0.4253, 0.6092, 0.4191, 0.5717, 0.4257, 0.5717, 0.4253, 0.5721, 0.4191, 0.5722, 0.4374, 0.6595, 0.4374, 0.557, 0.4402, 0.557, 0.4402, 0.6595, 0.4153, 0.7314, 0.5081, 0.7763, 0.348, 0.7763, 0.2444, 0.7314, 0.04171, 0.3774, 0.2413, 0.2897, 0.2413, 0.4038, 0.05266, 0.4038, 0.2444, 0.7283, 0.2444, 0.513, 0.3815, 0.2897, 0.3815, 0.7283, 0.906, 0.2145, 0.8585, 0.2413, 0.8411, 0.2186, 0.906, 0.001577, 0.5607, 0.001577, 0.6977, 0.08802, 0.6977, 0.2273, 0.5607, 0.4402, 0.8732, 0.2961, 0.8695, 0.2677, 0.906, 0.2145, 0.906, 0.3537, 0.906, 0.2145, 0.8695, 0.2677, 0.8585, 0.2413, 0.2413, 0.5747, 0.04171, 0.487, 0.04544, 0.4586, 0.0564, 0.4322, 0.04171, 0.487, 0.2413, 0.5747, 0.02428, 0.5097, 0.9984, 0.1716, 0.964, 0.1441, 0.9603, 0.1157, 0.8379, 0.1165, 0.8105, 0.2778, 0.8105, 0.01037, 0.8379, 0.1165, 0.8105, 0.01037, 0.8379, 0.001578, 0.9984, 0.1716, 0.9603, 0.1724, 0.964, 0.1441, 0.9493, 0.1989, 0.9984, 0.1716, 0.9984, 0.2865, 0.9319, 0.2216, 0.4326, 0.2897, 0.4326, 0.3921, 0.4299, 0.3921, 0.4299, 0.2897, 0.5607, 0.4402, 0.6977, 0.2273, 0.6977, 0.4402, 0.7357, 0.6498, 0.6724, 0.555, 0.7841, 0.5773, 0.7671, 0.6183, 0.6724, 0.555, 0.7841, 0.5328, 0.7841, 0.5773, 0.6724, 0.555, 0.7671, 0.4918, 0.7841, 0.5328, 0.6724, 0.555, 0.6946, 0.4433, 0.7357, 0.4603, 0.7671, 0.4918, 0.6946, 0.6668, 0.6724, 0.555, 0.7357, 0.6498, 0.6724, 0.555, 0.6502, 0.4433, 0.6946, 0.4433, 0.6502, 0.6668, 0.6724, 0.555, 0.6946, 0.6668, 0.6724, 0.555, 0.6091, 0.4603, 0.6502, 0.4433, 0.6091, 0.6498, 0.5777, 0.6183, 0.6724, 0.555, 0.6502, 0.6668, 0.5777, 0.6183, 0.5607, 0.5773, 0.6724, 0.555, 0.5607, 0.5773, 0.5607, 0.5328, 0.6724, 0.555, 0.5607, 0.5328, 0.5777, 0.4918, 0.6091, 0.4603, 0.6724, 0.555, 0.6157, 0.8615, 0.5607, 0.8041, 0.5607, 0.7217, 0.704, 0.6766, 0.6157, 0.8615, 0.5607, 0.7217, 0.6248, 0.6699, 0.759, 0.734, 0.759, 0.8164, 0.6157, 0.8615, 0.704, 0.6766, 0.759, 0.8164, 0.6949, 0.8682, 0.6157, 0.8615, 1.062e-07, -1.0, 1.062e-07, -1.0, 1.062e-07, -1.0, 1.062e-07, -1.0, 1.062e-07, -1.0, 1.062e-07, -1.0, 1.062e-07, -1.0, 1.062e-07, -1.0, 1.062e-07, -1.0, 1.062e-07, -1.0, 1.062e-07, -1.0, 1.062e-07, -1.0, 1.062e-07, -1.0, 1.062e-07, -1.0, 1.062e-07, -1.0, 1.062e-07, -1.0, 1.062e-07, -1.0, 1.062e-07, -1.0, 1.062e-07, -1.0, 1.062e-07, -1.0, 1.062e-07, -1.0, 1.062e-07, -1.0, 1.062e-07, -1.0, 1.062e-07, -1.0, 1.062e-07, -1.0, 1.062e-07, -1.0, 1.062e-07, -1.0, 1.062e-07, -1.0, 1.062e-07, -1.0, 1.062e-07, -1.0, 1.062e-07, -1.0, 1.062e-07, -1.0, 1.062e-07, -1.0, 1.062e-07, -1.0, 1.062e-07, -1.0, 1.062e-07, -1.0, 1.062e-07, -1.0, 1.062e-07, -1.0, 1.062e-07, -1.0, 1.062e-07, -1.0, 1.062e-07, -1.0, 1.062e-07, -1.0, 1.062e-07, -1.0, 1.062e-07, -1.0, 1.062e-07, -1.0, 1.062e-07, -1.0, 1.062e-07, -1.0, 1.062e-07, -1.0, 1.062e-07, -1.0, 1.062e-07, -1.0, 1.062e-07, -1.0, 1.062e-07, -1.0, 1.062e-07, -1.0, 1.062e-07, -1.0, 1.062e-07, -1.0, 1.062e-07, -1.0, 1.062e-07, -1.0, 1.062e-07, -1.0, 1.062e-07, -1.0, 1.062e-07, -1.0, 1.062e-07, -1.0, 1.062e-07, -1.0, 1.062e-07, -1.0, 1.062e-07, -1.0, 1.062e-07, -1.0, 1.062e-07, -1.0, 1.062e-07, -1.0, 1.062e-07, -1.0, 1.062e-07, -1.0, 1.062e-07, -1.0, 1.062e-07, -1.0, 1.062e-07, -1.0, 1.062e-07, -1.0, 1.062e-07, -1.0, 1.062e-07, -1.0, 1.062e-07, -1.0, 1.062e-07, -1.0, 1.062e-07, -1.0, 1.062e-07, -1.0, 1.062e-07, -1.0, 1.062e-07, -1.0, 1.062e-07, -1.0, 1.062e-07, -1.0, 1.062e-07, -1.0, 1.062e-07, -1.0, 1.062e-07, -1.0, 1.062e-07, -1.0, 1.062e-07, -1.0, 1.062e-07, -1.0, 1.062e-07, -1.0, 1.062e-07, -1.0, 1.062e-07, -1.0, 1.062e-07, -1.0, 1.062e-07, -1.0, 1.062e-07, -1.0, 1.062e-07, -1.0, 1.062e-07, -1.0, 1.062e-07, -1.0, 1.062e-07, -1.0, 1.062e-07, -1.0, 1.062e-07, -1.0, 1.062e-07, -1.0, 1.062e-07, -1.0, 1.062e-07, -1.0, 1.062e-07, -1.0, 1.062e-07, -1.0, 1.062e-07, -1.0, 1.062e-07, -1.0, 1.062e-07, -1.0, 1.062e-07, -1.0, 1.062e-07, -1.0, 1.062e-07, -1.0, 1.062e-07, -1.0, 1.062e-07, -1.0, 1.062e-07, -1.0, 1.062e-07, -1.0, 1.062e-07, -1.0, 1.062e-07, -1.0, 1.062e-07, -1.0, 1.062e-07, -1.0, 1.062e-07, -1.0, 1.062e-07, -1.0, 1.062e-07, -1.0, 1.062e-07, -1.0, 1.062e-07, -1.0, 1.062e-07, -1.0, 1.062e-07, -1.0, 1.062e-07, -1.0, 1.062e-07, -1.0, 1.062e-07, -1.0, 1.062e-07, -1.0, 1.062e-07, -1.0, 1.062e-07, -1.0, 1.062e-07, -1.0, 1.062e-07, -1.0, 1.062e-07, -1.0, 1.062e-07, -1.0, 1.062e-07, -1.0, 1.062e-07, -1.0, 1.062e-07, -1.0, 1.062e-07, -1.0, 1.062e-07, -1.0, 1.062e-07, -1.0, 1.062e-07, -1.0, 1.062e-07, -1.0, 1.062e-07, -1.0, 1.062e-07, -1.0, 1.062e-07, -1.0, 1.062e-07, -1.0, 1.062e-07, -1.0, 1.062e-07, -1.0, 1.062e-07, -1.0, 1.062e-07, -1.0, 1.062e-07, -1.0, 1.062e-07, -1.0, 1.062e-07, -1.0, 1.062e-07, -1.0, 1.062e-07, -1.0, 1.062e-07, -1.0, 1.062e-07, -1.0, 1.062e-07, -1.0, 1.062e-07, -1.0, 1.062e-07, -1.0, 1.062e-07, -1.0, 1.062e-07, -1.0, 1.062e-07, -1.0, 1.062e-07, -1.0, 1.062e-07, -1.0, 1.062e-07, -1.0, 1.062e-07, -1.0, 1.062e-07, -1.0, 1.062e-07, -1.0, 1.062e-07, -1.0, 1.062e-07, -1.0, 1.062e-07, -1.0, 1.062e-07, -1.0, 1.062e-07, -1.0, 1.062e-07, -1.0, 1.062e-07, -1.0, 1.062e-07, -1.0, 1.062e-07, -1.0, 1.062e-07, -1.0, 1.062e-07, -1.0, 1.062e-07, -1.0, 1.062e-07, -1.0, 1.062e-07, -1.0, 1.062e-07, -1.0, 1.062e-07, -1.0, 1.062e-07, -1.0, 1.062e-07, -1.0, 1.062e-07, -1.0, 1.062e-07, -1.0, 1.062e-07, -1.0, 1.062e-07, -1.0, 1.062e-07, -1.0, 1.062e-07, -1.0, 1.062e-07, -1.0, 1.062e-07, -1.0, 1.062e-07, -1.0, 1.062e-07, -1.0, 1.062e-07, -1.0, 1.062e-07, -1.0, 1.062e-07, -1.0, 1.062e-07, -1.0, 1.062e-07, -1.0, 1.062e-07, -1.0, 1.062e-07, -1.0, 1.062e-07, -1.0, 1.062e-07, -1.0, 1.062e-07, -1.0, 1.062e-07, -1.0, 1.062e-07, -1.0, 1.062e-07, -1.0, 1.062e-07, -1.0, 1.062e-07, -1.0, 1.062e-07, -1.0, 1.062e-07, -1.0, 1.062e-07, -1.0, 1.062e-07, -1.0, 1.062e-07, -1.0, 1.062e-07, -1.0, 1.062e-07, -1.0, 1.062e-07, -1.0, 1.062e-07, -1.0, 1.062e-07, -1.0, 1.062e-07, -1.0, 1.062e-07, -1.0, 1.062e-07, -1.0, 1.062e-07, -1.0, 1.062e-07, -1.0, 1.062e-07, -1.0, 1.062e-07, -1.0, 1.062e-07, -1.0, 1.062e-07, -1.0, 1.062e-07, -1.0, 1.062e-07, -1.0, 1.062e-07, -1.0, 1.062e-07, -1.0, 1.062e-07, -1.0, 1.062e-07, -1.0, 1.062e-07, -1.0, 1.062e-07, -1.0, 1.062e-07, -1.0, 1.062e-07, -1.0, 1.062e-07, -1.0, 1.062e-07, -1.0, 1.062e-07, -1.0, 1.062e-07, -1.0, 1.062e-07, -1.0, 1.062e-07, -1.0, 1.062e-07, -1.0, 1.062e-07, -1.0, 1.062e-07, -1.0, 1.062e-07, -1.0, 1.062e-07, -1.0, 1.062e-07, -1.0, 1.062e-07, -1.0, 1.062e-07, -1.0, 1.062e-07, -1.0, 1.062e-07, -1.0, 1.062e-07, -1.0, 1.062e-07, -1.0, 1.062e-07, -1.0, 1.062e-07, -1.0, 1.062e-07, -1.0, 1.062e-07, -1.0, 1.062e-07, -1.0, 1.062e-07, -1.0, 1.062e-07, -1.0, 1.062e-07, -1.0, 1.062e-07, -1.0, 1.062e-07, -1.0, 1.062e-07, -1.0, 1.062e-07, -1.0, 1.062e-07, -1.0, 1.062e-07, -1.0, 1.062e-07, -1.0, 1.062e-07, -1.0, 1.062e-07, -1.0, 1.062e-07, -1.0, 1.062e-07, -1.0, 1.062e-07, -1.0, 1.062e-07, -1.0, 1.062e-07, -1.0, 1.062e-07, -1.0, 1.062e-07, -1.0, 1.062e-07, -1.0, 1.062e-07, -1.0])
_uv.active_render = True
_uv = me_plane_004.uv_layers.new(name='UVMap.001')
_uv.uv.foreach_set('vector', [0.0, 0.0, 0.0, 0.0, 0.0, 0.0, 0.0, 0.0, 0.0, 0.0, 0.0, 0.0, 0.0, 0.0, 0.0, 0.0, 0.0, 0.0, 0.0, 0.0, 0.0, 0.0, 0.0, 0.0, 0.0, 0.0, 0.0, 0.0, 0.0, 0.0, 0.0, 0.0, 0.0, 0.0, 0.0, 0.0, 0.0, 0.0, 0.0, 0.0, 0.0, 0.0, 0.0, 0.0, 0.0, 0.0, 0.0, 0.0, 0.0, 0.0, 0.0, 0.0, 0.0, 0.0, 0.0, 0.0, 0.0, 0.0, 0.0, 0.0, 0.0, 0.0, 0.0, 0.0, 0.0, 0.0, 0.0, 0.0, 0.0, 0.0, 0.0, 0.0, 0.0, 0.0, 0.0, 0.0, 0.0, 0.0, 0.0, 0.0, 0.0, 0.0, 0.0, 0.0, 0.0, 0.0, 0.0, 0.0, 0.0, 0.0, 0.0, 0.0, 0.0, 0.0, 0.0, 0.0, 0.0, 0.0, 0.0, 0.0, 0.0, 0.0, 0.0, 0.0, 0.0, 0.0, 0.0, 0.0, 0.0, 0.0, 0.0, 0.0, 0.0, 0.0, 0.0, 0.0, 0.0, 0.0, 0.0, 0.0, 0.0, 0.0, 0.0, 0.0, 0.0, 0.0, 0.0, 0.0, 0.0, 0.0, 0.0, 0.0, 0.0, 0.0, 0.0, 0.0, 0.0, 0.0, 0.0, 0.0, 0.0, 0.0, 0.0, 0.0, 0.0, 0.0, 0.0, 0.0, 0.0, 0.0, 0.0, 0.0, 0.0, 0.0, 0.0, 0.0, 0.0, 0.0, 0.0, 0.0, 0.0, 0.0, 0.0, 0.0, 0.0, 0.0, 0.0, 0.0, 0.0, 0.0, 0.0, 0.0, 0.0, 0.0, 0.0, 0.0, 0.0, 0.0, 0.0, 0.0, 0.0, 0.0, 0.0, 0.0, 0.0, 0.0, 0.0, 0.0, 0.0, 0.0, 0.0, 0.0, 0.0, 0.0, 0.0, 0.0, 0.0, 0.0, 0.0, 0.0, 0.0, 0.0, 0.0, 0.0, 0.0, 0.0, 0.0, 0.0, 0.0, 0.0, 0.0, 0.0, 0.0, 0.0, 0.0, 0.0, 0.0, 0.0, 0.0, 0.0, 0.0, 0.0, 0.0, 0.0, 0.0, 0.0, 0.0, 0.0, 0.0, 0.0, 0.0, 0.0, 0.0, 0.0, 0.0, 0.0, 0.0, 0.0, 0.0, 0.0, 0.0, 0.0, 0.0, 0.0, 0.0, 0.0, 0.0, 0.0, 0.0, 0.0, 0.0, 0.0, 0.0, 0.0, 0.0, 0.0, 0.0, 0.0, 0.0, 0.0, 0.0, 0.0, 0.0, 0.0, 0.0, 0.0, 0.0, 0.0, 0.0, 0.0, 0.0, 0.0, 0.0, 0.0, 0.0, 0.0, 0.0, 0.0, 0.0, 0.0, 0.0, 0.0, 0.0, 0.0, 0.0, 0.0, 0.0, 0.0, 0.0, 0.0, 0.0, 0.0, 0.0, 0.0, 0.0, 0.0, 0.0, 0.0, 0.0, 0.0, 0.0, 0.0, 0.0, 0.0, 0.0, 0.0, 0.0, 0.0, 0.0, 0.0, 0.0, 0.0, 0.0, 0.0, 0.0, 0.0, 0.0, 0.0, 0.0, 0.0, 0.0, 0.0, 0.0, 0.0, 0.0, 0.0, 0.0, 0.0, 0.0, 0.0, 0.0, 0.0, 0.0, 0.0, 0.0, 0.0, 0.0, 0.0, 0.0, 0.0, 0.0, 0.0, 0.0, 0.0, 0.0, 0.0, 0.0, 0.0, 0.0, 0.0, 0.0, 0.0, 0.0, 0.0, 0.0, 0.0, 0.0, 0.0, 0.0, 0.0, 0.0, 0.0, 0.0, 0.0, 0.0, 0.0, 0.0, 0.0, 0.0, 0.0, 0.0, 0.0, 0.0, 0.0, 0.0, 0.0, 0.0, 0.0, 0.0, 0.0, 0.0, 0.0, 0.0, 0.0, 0.0, 0.0, 0.0, 0.0, 0.0, 0.0, 0.0, 0.0, 0.0, 0.0, 0.0, 0.0, 0.0, 0.0, 0.0, 0.0, 0.0, 0.0, 0.0, 0.0, 0.0, 0.0, 0.0, 0.0, 0.0, 0.0, 0.0, 0.0, 0.0, 0.0, 0.0, 0.0, 0.0, 0.0, 0.0, 0.0, 0.0, 0.0, 0.0, 0.0, 0.0, 0.0, 0.0, 0.0, 0.0, 0.0, 0.0, 0.0, 0.0, 0.0, 0.0, 0.0, 0.0, 0.0, 0.0, 0.0, 0.0, 0.0, 0.0, 0.0, 0.0, 0.0, 0.0, 0.0, 0.0, 0.0, 0.0, 0.0, 0.0, 0.0, 0.0, 0.0, 0.0, 0.0, 0.0, 0.0, 0.0, 0.0, 0.0, 0.0, 0.0, 0.0, 0.0, 0.0, 0.0, 0.0, 0.0, 0.0, 0.0, 0.0, 0.0, 0.0, 0.0, 0.0, 0.0, 0.0, 0.0, 0.0, 0.0, 0.0, 0.0, 0.0, 0.0, 0.0, 0.0, 0.0, 0.0, 0.0, 0.0, 0.0, 0.0, 0.0, 0.0, 0.0, 0.0, 0.0, 0.0, 0.0, 0.0, 0.0, 0.0, 0.0, 0.0, 0.0, 0.0, 0.0, 0.0, 0.0, 0.0, 0.0, 0.0, 0.0, 0.0, 0.0, 0.0, 0.0, 0.0, 0.0, 0.0, 0.0, 0.0, 0.0, 0.0, 0.0, 0.0, 0.0, 0.0, 0.0, 0.0, 0.0, 0.0, 0.0, 0.0, 0.0, 0.0, 0.0, 0.0, 0.0, 0.0, 0.0, 0.0, 0.0, 0.0, 0.0, 0.0, 0.0, 0.0, 0.0, 0.0, 0.0, 0.0, 0.0, 0.0, 0.0, 0.0, 0.0, 0.0, 0.0, 0.0, 0.0, 0.0, 0.0, 0.0, 0.0, 0.0, 0.0, 0.0, 0.0, 0.0, 0.0, 0.0, 0.0, 0.0, 0.0, 0.0, 0.0, 0.0, 0.0, 0.0, 0.0, 0.0, 0.0, 0.0, 0.0, 0.0, 0.0, 0.0, 0.0, 0.0, 0.0, 0.0, 0.0, 0.0, 0.0, 0.0, 0.0, 0.0, 0.0, 0.0, 0.0, 0.0, 0.0, 0.0, 0.0, 0.0, 0.0, 0.0, 0.0, 0.0, 0.0, 0.0, 0.0, 0.0, 0.0, 0.0, 0.0, 0.0, 0.0, 0.0, 0.0, 0.0, 0.0, 0.0, 0.0, 0.0, 0.0, 0.0, 0.0, 0.0, 0.0, 0.0, 0.0, 0.0, 0.0, 0.0, 0.0, 0.0, 0.0, 0.0, 0.0, 0.0, 0.0, 0.0, 0.0, 0.0, 0.0, 0.0, 0.0, 0.0, 0.0, 0.0, 0.0, 0.0, 0.0, 0.0, 0.0, 0.0, 0.0, 0.0, 0.0, 0.0, 0.0, 0.0, 0.0, 0.0, 0.0, 0.0, 0.0, 0.0, 0.0, 0.0, 0.0, 0.0, 0.0, 0.0, 0.0, 0.0, 0.0, 0.0, 0.0, 0.0, 0.0, 0.0, 0.0, 0.0, 0.0, 0.0, 0.0, 0.0, 0.0, 0.0, 0.0, 0.0, 0.0, 0.0, 0.0, 0.0, 0.0, 0.0, 0.0, 0.0, 0.0, 0.0, 0.0, 0.0, 0.0, 0.0, 0.0, 0.0, 0.0, 0.0, 0.0, 0.0, 0.0, 0.0, 0.0, 0.0, 0.0, 0.0, 0.0, 0.0, 0.0, 0.0, 0.0, 0.0, 0.0, 0.0, 0.0, 0.0, 0.0, 0.0, 0.0, 0.0, 0.0, 0.0, 0.0, 0.0, 0.0, 0.0, 0.0, 0.0, 0.0, 0.0, 0.0, 0.0, 0.0, 0.0, 0.0, 0.0, 0.0, 0.0, 0.0, 0.0, 0.0, 0.0, 0.0, 0.0, 0.0, 0.0, 0.0, 0.0, 0.0, 0.0, 0.0, 0.0, 0.0, 0.0, 0.0, 0.0, 0.0, 0.0, 0.0, 0.0, 0.0, 0.0, 0.0, 0.0, 0.0, 0.0, 0.0, 0.0, 0.0, 0.0, 0.0, 0.0, 0.0, 0.0, 0.0, 0.0, 0.0, 0.0, 0.0, 0.0, 0.0, 0.0, 0.0, 0.0, 0.0, 0.0, 0.0, 0.0, 0.0, 0.0, 0.0, 0.0, 0.0, 0.0, 0.0, 0.0, 0.0, 0.0, 0.0, 0.0, 0.0, 0.0, 0.0, 0.0, 0.0, 0.0, 0.0, 0.0, 0.0, 0.0, 0.0, 0.0, 0.0, 0.0, 0.0, 0.0, 0.0, 0.0, 0.0, 0.0, 0.0, 0.0, 0.0, 0.0, 0.0, 0.0, 0.0, 0.0, 0.0, 0.0, 0.0, 0.0, 0.0, 0.0, 0.0, 0.0, 0.0, 0.0, 0.0, 0.0, 0.0, 0.0, 0.0, 0.0, 0.0, 0.0, 0.0, 0.0, 0.0, 0.0, 0.0, 0.0, 0.0, 0.0, 0.0, 0.0, 0.0, 0.0, 0.0, 0.0, 0.0, 0.0, 0.0, 0.0, 0.0, 0.0, 0.0, 0.0, 0.0, 0.0, 0.0, 0.0, 0.0, 0.0, 0.0, 0.0, 0.0, 0.0, 0.0, 0.0, 0.0, 0.0, 0.0, 0.0, 0.0, 0.0, 0.0, 0.0, 0.0, 0.0, 0.0, 0.0, 0.0, 0.0, 0.0, 0.0, 0.0, 0.0, 0.0, 0.0, 0.0, 0.0, 0.0, 0.0, 0.0, 0.0, 0.0, 0.0, 0.0, 0.0, 0.0, 0.0, 0.0, 0.0, 0.0, 0.0, 0.0, 0.0, 0.0, 0.0, 0.0, 0.0, 0.0, 0.0, 0.0, 0.0, 0.0, 0.0, 0.0, 0.0, 0.0, 0.0, 0.0, 0.0, 0.0, 0.0, 0.0, 0.0, 0.0, 0.0, 0.0, 0.0, 0.0, 0.0, 0.0, 0.0, 0.0, 0.0, 0.0, 0.0, 0.0, 0.0, 0.0, 0.0, 0.0, 0.0, 0.0, 0.0, 0.0, 0.0, 0.0, 0.0, 0.0, 0.0, 0.0, 0.0, 0.0, 0.0, 0.0, 0.0, 0.0, 0.0, 0.0, 0.0, 0.0, 0.0, 0.0, 0.0, 0.0, 0.0, 0.0, 0.0, 0.0, 0.0, 0.0, 0.0, 0.0, 0.0, 0.0, 0.0, 0.0, 0.0, 0.0, 0.0, 0.0, 0.0, 0.0, 0.0, 0.0, 0.0, 0.0, 0.0, 0.0, 0.0, 0.0, 0.0, 0.0, 0.0, 0.0, 0.0, 0.0, 0.0, 0.0, 0.0, 0.0, 0.0, 0.0, 0.0, 0.0, 0.0, 0.0, 0.0, 0.0, 0.0, 0.0, 0.0, 0.0, 0.0, 0.0, 0.0, 0.0, 0.0, 0.0, 0.0, 0.0, 0.0, 0.0, 0.0, 0.0, 0.0, 0.0, 0.0, 0.0, 0.0, 0.0, 0.0, 0.0, 0.0, 0.0, 0.0, 0.0, 0.0, 0.0, 0.0, 0.0, 0.0, 0.0, 0.0, 0.0, 0.0, 0.0, 0.0, 0.0, 0.0, 0.0, 0.0, 0.0, 0.0, 0.0, 0.0, 0.0, 0.0, 0.0, 0.0, 0.0, 0.0, 0.0, 0.0, 0.0, 0.0, 0.0, 0.0, 0.0, 0.0, 0.0, 0.0, 0.0, 0.0, 0.0, 0.0, 0.0, 0.0, 0.0, 0.0, 0.0, 0.0, 0.0, 0.0, 0.0, 0.0, 0.0, 0.0, 0.0, 0.0, 0.0, 0.0, 0.0, 0.0, 0.0, 0.0, 0.0, 0.0, 0.0, 0.0, 0.0, 0.0, 0.0, 0.0, 0.0, 0.0, 0.0, 0.0, 0.0, 0.0, 0.0, 0.0, 0.0, 0.0, 0.0, 0.0, 0.0, 0.0, 0.0, 0.0, 0.0, 0.0, 0.0, 0.0, 0.0, 0.0, 0.0, 0.0, 0.0, 0.0, 0.0, 0.0, 0.0, 0.0, 0.0, 0.0, 0.0, 0.0, 0.0, 0.0, 0.0, 0.0, 0.0, 0.0, 0.0, 0.0, 0.0, 0.0, 0.0, 0.0, 0.0, 0.0, 0.0, 0.0, 0.0, 0.0, 0.0, 0.0, 0.0, 0.0, 0.0, 0.0, 0.0, 0.0, 0.0, 0.0, 0.0, 0.0, 0.0, 0.0, 0.0, 0.0, 0.0, 0.0, 0.0, 0.0, 0.0, 0.0, 0.0, 0.0, 0.0, 0.0, 0.0, 0.0, 0.0, 0.0, 0.0, 0.0, 0.0, 0.0, 0.0, 0.0, 0.0, 0.0, 0.0, 0.0, 0.0, 0.0, 0.0, 0.0, 0.0, 0.0, 0.0, 0.0, 0.0, 0.0, 0.0, 0.0, 0.0, 0.0, 0.0, 0.0, 0.0, 0.0, 0.0, 0.0, 0.0, 0.0, 0.0, 0.0, 0.0, 0.0, 0.0, 0.0, 0.0, 0.0, 0.0, 0.0, 0.0, 0.0, 0.0, 0.0, 0.0, 0.0, 0.0, 0.0, 0.0, 0.0, 0.0, 0.0, 0.0, 0.0, 0.0, 0.0, 0.0, 0.0, 0.0, 0.0, 0.0, 0.0, 0.0, 0.0, 0.0, 0.0, 0.0, 0.0, 0.0, 0.0, 0.0, 0.0, 0.0, 0.0, 0.0, 0.0, 0.0, 0.0, 0.0, 0.0, 0.0, 0.0, 0.0, 0.0, 0.0, 0.0, 0.0, 0.0, 0.0, 0.0, 0.0, 0.0, 0.0, 0.0, 0.0, 0.0, 0.0, 0.0, 0.0, 0.0, 0.0, 0.0, 0.0, 0.0, 0.0, 0.0, 0.0, 0.0, 0.0, 0.0, 0.0, 0.0, 0.0, 0.0, 0.0, 0.0, 0.0, 0.0, 0.0, 0.0, 0.0, 0.0, 0.0, 0.0, 0.0, 0.0, 0.0, 0.0, 0.0, 0.0, 0.0, 0.0, 0.0, 0.0, 0.0, 0.0, 0.0, 0.0, 0.0, 0.0, 0.0, 0.0, 0.0, 0.0, 0.0, 0.0, 0.0, 0.0, 0.0, 0.0, 0.0, 0.0, 0.0, 0.0, 0.0, 0.0, 0.0, 0.0, 0.0, 0.0, 0.0, 0.0, 0.0, 0.0, 0.0, 0.0, 0.0, 0.0, 0.0, 0.0, 0.0, 0.0, 0.0, 0.0, 0.0, 0.0, 0.0, 0.0, 0.0, 0.0, 0.0, 0.0, 0.0, 0.0, 0.0, 0.0, 0.0, 0.0, 0.0, 0.0, 0.0, 0.0, 0.0, 0.0, 0.0, 0.0, 0.0, 0.0, 0.0, 0.0, 0.0, 0.0, 0.0, 0.0, 0.0, 0.0, 0.0, 0.0, 0.0, 0.0, 0.0, 0.0, 0.0, 0.0, 0.0, 0.0, 0.0, 0.0, 0.0, 0.0, 0.0, 0.0, 0.0, 0.0, 0.0, 0.0, 0.0, 0.0, 0.0, 0.0, 0.0, 0.0, 0.0, 0.0, 0.0, 0.0, 0.0, 0.0, 0.0, 0.0, 0.0, 0.0, 0.0, 0.0, 0.0, 0.0, 0.0, 0.0, 0.0, 0.0, 0.0, 0.0, 0.0, 0.0, 0.0, 0.0, 0.0, 0.0, 0.0, 0.0, 0.0, 0.0, 0.0, 0.0, 0.0, 0.0, 0.0, 0.0, 0.0, 0.0, 0.0, 0.0, 0.0, 0.0, 0.0, 0.0, 0.0, 0.0, 0.0, 0.0, 0.0, 0.0, 0.0, 0.0, 0.0, 0.0, 0.0, 0.0, 0.0, 0.0, 0.0, 0.0, 0.0, 0.0, 0.0, 0.0, 0.0, 0.0, 0.0, 0.0, 0.0, 0.0, 0.0, 0.0, 0.0, 0.0, 0.0, 0.0, 0.0, 0.0, 0.0, 0.0, 0.0, 0.0, 0.0, 0.0, 0.0, 0.0, 0.0, 0.0, 0.0, 0.0, 0.0, 0.0, 0.0, 0.0, 0.0, 0.0, 0.0, 0.0, 0.0, 0.0, 0.0, 0.0, 0.0, 0.0, 0.0, 0.0, 0.0, 0.0, 0.0, 0.0, 0.0, 0.0, 0.0, 0.0, 0.0, 0.0, 0.0, 0.0, 0.0, 0.0, 0.0, 0.0, 0.0, 0.0, 0.0, 0.0, 0.0, 0.0, 0.0, 0.0, 0.0, 0.0, 0.0, 0.0, 0.0, 0.0, 0.0, 0.0, 0.0, 0.0, 0.0, 0.0, 0.0, 0.0, 0.0, 0.0, 0.0, 0.0, 0.0, 0.0, 0.0, 0.0, 0.0, 0.0, 0.0, 0.0, 0.0, 0.0, 0.0, 0.0, 0.0, 0.0, 0.0, 0.0, 0.0, 0.0, 0.0, 0.0, 0.0, 0.0, 0.0, 0.0, 0.0, 0.0, 0.0, 0.0, 0.0, 0.0, 0.0, 0.0, 0.0, 0.0, 0.0, 0.0, 0.0, 0.0, 0.0, 0.0, 0.0, 0.0, 0.0, 0.0, 0.0, 0.0, 0.0, 0.0, 0.0, 0.0, 0.0, 0.0, 0.0, 0.0, 0.0, 0.0, 0.0, 0.0, 0.0, 0.0, 0.0, 0.0, 0.0, 0.0, 0.0, 0.0, 0.0, 0.0, 0.0, 0.0, 0.0, 0.0, 0.0, 0.0, 0.0, 0.0, 0.0, 0.0, 0.0, 0.0, 0.0, 0.0, 0.0, 0.0, 0.0, 0.0, 0.0, 0.0, 0.0, 0.0, 0.0, 0.0, 0.0, 0.0, 0.0, 0.0, 0.0, 0.0, 0.0, 0.0, 0.0, 0.0, 0.0, 0.0, 0.0, 0.0, 0.0, 0.0, 0.0, 0.0, 0.0, 0.0, 0.0, 0.0, 0.0, 0.0, 0.0, 0.0, 0.0, 0.0, 0.0, 0.0, 0.0, 0.0, 0.0, 0.0, 0.0, 0.0, 0.0, 0.0, 0.0, 0.0, 0.0, 0.0, 0.0, 0.0, 0.0, 0.0, 0.0, 0.0, 0.0, 0.0, 0.0, 0.0, 0.0, 0.0, 0.0, 0.0, 0.0, 0.0, 0.0, 0.0, 0.0, 0.0, 0.0, 0.0, 0.0, 0.0, 0.0, 0.0, 0.0, 0.0, 0.0, 0.0, 0.0, 0.0, 0.0, 0.0, 0.0, 0.0, 0.0, 0.0, 0.0, 0.0, 0.0, 0.0, 0.0, 0.0, 0.0, 0.0, 0.0, 0.0, 0.0, 0.0, 0.0, 0.0, 0.0, 0.0, 0.0, 0.0, 0.0, 0.0, 0.0, 0.0, 0.0, 0.0, 0.0, 0.0, 0.0, 0.0, 0.0, 0.0, 0.0, 0.0, 0.0, 0.0, 0.0, 0.0, 0.0, 0.0, 0.0, 0.0, 0.0, 0.0, 0.0, 0.0, 0.0, 0.0, 0.0, 0.0, 0.0, 0.0, 0.0, 0.0, 0.0, 0.0, 0.0, 0.0, 0.0, 0.0, 0.0, 0.0, 0.0, 0.0, 0.0, 0.0, 0.0, 0.0, 0.0, 0.0, 0.0, 0.0, 0.0, 0.0, 0.0, 0.0, 0.0, 0.0, 0.0, 0.0, 0.0, 0.0, 0.0, 0.0, 0.0, 0.0, 0.0, 0.0, 0.0, 0.0, 0.0, 0.0, 0.0, 0.0, 0.0, 0.0, 0.0, 0.0, 0.0, 0.0, 0.0, 0.0, 0.0, 0.0, 0.0, 0.0, 0.0, 0.0, 0.0, 0.0, 0.0, 0.0, 0.0, 0.0, 0.0, 0.0, 0.0, 0.0, 0.0, 0.0, 0.0, 0.0, 0.0, 0.0, 0.0, 0.0, 0.0, 0.0, 0.0, 0.0, 0.0, 0.0, 0.0, 0.0, 0.0, 0.0, 0.0, 0.0, 0.0, 0.0, 0.0, 0.0, 0.0, 0.0, 0.0, 0.0, 0.0, 0.0, 0.0, 0.0, 0.0, 0.0, 0.0, 0.0, 0.0, 0.0, 0.0, 0.0, 0.0, 0.0, 0.0, 0.0, 0.0, 0.0, 0.0, 0.0, 0.0, 0.0, 0.0, 0.0, 0.0, 0.0, 0.0, 0.0, 0.0, 0.0, 0.0, 0.0, 0.0, 0.0, 0.0, 0.0, 0.0, 0.0, 0.0, 0.0, 0.0])
me_plane_004.materials.append(mat_ac_unit_001)
me_plane_004.use_remesh_preserve_volume = False
me_plane_004.use_remesh_preserve_attributes = False
me_plane_004.use_mirror_vertex_groups = False
me_plane_004.update()

# ---- objects
ob_camera = bpy.data.objects.new('Camera', cam_camera)
ob_ac_unit__exterior_pack_003 = bpy.data.objects.new('AC Unit  Exterior pack.003', me_plane_004)
ob_ac_unit__exterior_pack_002 = bpy.data.objects.new('AC Unit  Exterior pack.002', None)
ob_ac_unit__exterior_pack = bpy.data.objects.new('AC Unit  Exterior pack', None)

# ---- transforms, parenting, visibility, modifiers, constraints
ob_camera.location = (7.359, -6.926, 4.958)
ob_camera.rotation_euler = (1.109, 0.0, 0.8149)
ob_camera.lock_rotations_4d = False
ob_camera.empty_display_type = 'ARROWS'
ob_camera.color = (0.0, 0.0, 0.0, 0.0)
ob_camera.display_type = 'WIRE'
ob_camera.lineart.crease_threshold = 0.0
ob_ac_unit__exterior_pack_003.parent = ob_ac_unit__exterior_pack_002
ob_ac_unit__exterior_pack_003.location = (0.0, 0.0, 0.0)
ob_ac_unit__exterior_pack_003.lineart.crease_threshold = 0.0
_m = ob_ac_unit__exterior_pack_003.modifiers.new('Auto Smooth', 'NODES')
_m.node_group = ng_auto_smooth
_gi = [s.identifier for s in ng_auto_smooth.interface.items_tree if s.item_type == 'SOCKET' and s.in_out == 'INPUT']
_m[_gi[1]] = 1.545  # Angle
ob_ac_unit__exterior_pack_002.parent = ob_ac_unit__exterior_pack
ob_ac_unit__exterior_pack_002.matrix_parent_inverse = Matrix(((1.0, -0.0, 0.0, -0.5634), (-0.0, 1.0, -0.0, -0.2809), (0.0, -0.0, 1.0, -0.5449), (-0.0, 0.0, -0.0, 1.0)))
ob_ac_unit__exterior_pack_002.location = (0.5634, 0.2809, 0.5449)
ob_ac_unit__exterior_pack_002.empty_display_type = 'ARROWS'
ob_ac_unit__exterior_pack_002.lineart.crease_threshold = 0.0
ob_ac_unit__exterior_pack.location = (0.0, 0.0, 0.0)
ob_ac_unit__exterior_pack.empty_display_size = 0.6083
ob_ac_unit__exterior_pack.lineart.crease_threshold = 0.0

# ---- collection membership
col_collection.objects.link(ob_camera)
col_ac_unit__exterior_pack.objects.link(ob_ac_unit__exterior_pack_003)
col_ac_unit__exterior_pack.objects.link(ob_ac_unit__exterior_pack_002)
col_ac_unit__exterior_pack.objects.link(ob_ac_unit__exterior_pack)

# ---- scene / render settings (as saved in the file)
scene.camera = ob_camera
scene.frame_start = 1; scene.frame_end = 250; scene.frame_set(0)
scene.render.engine = 'CYCLES'
scene.render.use_border = True
scene.render.use_crop_to_border = True
scene.cycles.feature_set = 'EXPERIMENTAL'
scene.cycles.use_denoising = False
scene.cycles.samples = 128
scene.cycles.sampling_pattern = 'TABULATED_SOBOL'
scene.cycles.use_adaptive_sampling = False
scene.cycles.use_light_tree = False
scene.view_settings.view_transform = 'Filmic'
bpy.context.view_layer.update()
